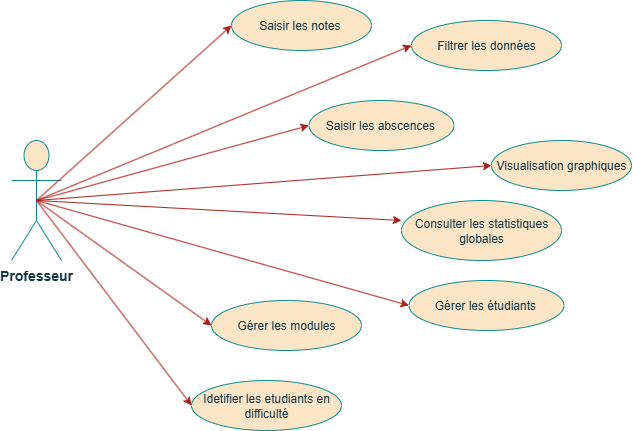

The diagram above was exported from draw.io. Its source (the exported page's mxGraphModel, read from the mxfile embedded in the PNG):
<mxGraphModel dx="1869" dy="570" grid="1" gridSize="10" guides="1" tooltips="1" connect="1" arrows="1" fold="1" page="1" pageScale="1" pageWidth="827" pageHeight="1169" math="0" shadow="0">
  <root>
    <mxCell id="0" />
    <mxCell id="1" parent="0" />
    <mxCell id="ySHdX_pTogBx1V2lcLvp-1" value="Professeur" style="shape=umlActor;verticalLabelPosition=bottom;verticalAlign=top;outlineConnect=0;fontColor=#143642;labelBackgroundColor=none;fillColor=#FAE5C7;strokeColor=#0F8B8D;fontStyle=1;fontSize=14;" vertex="1" parent="1">
      <mxGeometry x="10" y="200" width="50" height="120" as="geometry" />
    </mxCell>
    <mxCell id="ySHdX_pTogBx1V2lcLvp-4" value="Saisir les notes&amp;nbsp;" style="ellipse;whiteSpace=wrap;html=1;labelBackgroundColor=none;fillColor=#FAE5C7;strokeColor=#0F8B8D;fontColor=#143642;" vertex="1" parent="1">
      <mxGeometry x="230" y="60" width="140" height="50" as="geometry" />
    </mxCell>
    <mxCell id="ySHdX_pTogBx1V2lcLvp-5" value="Saisir les abscences&amp;nbsp;" style="ellipse;whiteSpace=wrap;html=1;labelBackgroundColor=none;fillColor=#FAE5C7;strokeColor=#0F8B8D;fontColor=#143642;" vertex="1" parent="1">
      <mxGeometry x="307.5" y="160" width="145" height="50" as="geometry" />
    </mxCell>
    <mxCell id="ySHdX_pTogBx1V2lcLvp-6" value="Gérer les modules" style="ellipse;whiteSpace=wrap;html=1;labelBackgroundColor=none;fillColor=#FAE5C7;strokeColor=#0F8B8D;fontColor=#143642;" vertex="1" parent="1">
      <mxGeometry x="210" y="360" width="150" height="50" as="geometry" />
    </mxCell>
    <mxCell id="ySHdX_pTogBx1V2lcLvp-7" value="Consulter les statistiques globales" style="ellipse;whiteSpace=wrap;html=1;labelBackgroundColor=none;fillColor=#FAE5C7;strokeColor=#0F8B8D;fontColor=#143642;" vertex="1" parent="1">
      <mxGeometry x="400" y="260" width="160" height="60" as="geometry" />
    </mxCell>
    <mxCell id="ySHdX_pTogBx1V2lcLvp-8" value="Visualisation graphiques" style="ellipse;whiteSpace=wrap;html=1;labelBackgroundColor=none;fillColor=#FAE5C7;strokeColor=#0F8B8D;fontColor=#143642;" vertex="1" parent="1">
      <mxGeometry x="490" y="200" width="140" height="50" as="geometry" />
    </mxCell>
    <mxCell id="ySHdX_pTogBx1V2lcLvp-9" value="Filtrer les données" style="ellipse;whiteSpace=wrap;html=1;labelBackgroundColor=none;fillColor=#FAE5C7;strokeColor=#0F8B8D;fontColor=#143642;" vertex="1" parent="1">
      <mxGeometry x="410" y="80" width="150" height="50" as="geometry" />
    </mxCell>
    <mxCell id="ySHdX_pTogBx1V2lcLvp-10" value="Idetifier les etudiants en difficulté" style="ellipse;whiteSpace=wrap;html=1;labelBackgroundColor=none;fillColor=#FAE5C7;strokeColor=#0F8B8D;fontColor=#143642;" vertex="1" parent="1">
      <mxGeometry x="190" y="440" width="150" height="50" as="geometry" />
    </mxCell>
    <mxCell id="ySHdX_pTogBx1V2lcLvp-11" value="Gérer les étudiants&amp;nbsp;" style="ellipse;whiteSpace=wrap;html=1;labelBackgroundColor=none;fillColor=#FAE5C7;strokeColor=#0F8B8D;fontColor=#143642;" vertex="1" parent="1">
      <mxGeometry x="407.5" y="340" width="155" height="50" as="geometry" />
    </mxCell>
    <mxCell id="ySHdX_pTogBx1V2lcLvp-12" value="" style="endArrow=classic;html=1;rounded=0;entryX=0;entryY=0.5;entryDx=0;entryDy=0;exitX=0.5;exitY=0.5;exitDx=0;exitDy=0;exitPerimeter=0;labelBackgroundColor=none;strokeColor=#A8201A;fontColor=default;" edge="1" parent="1" source="ySHdX_pTogBx1V2lcLvp-1" target="ySHdX_pTogBx1V2lcLvp-4">
      <mxGeometry width="50" height="50" relative="1" as="geometry">
        <mxPoint x="430" y="180" as="sourcePoint" />
        <mxPoint x="510" y="130" as="targetPoint" />
      </mxGeometry>
    </mxCell>
    <mxCell id="ySHdX_pTogBx1V2lcLvp-13" value="" style="endArrow=classic;html=1;rounded=0;entryX=0;entryY=0.5;entryDx=0;entryDy=0;exitX=0.5;exitY=0.5;exitDx=0;exitDy=0;exitPerimeter=0;labelBackgroundColor=none;strokeColor=#A8201A;fontColor=default;" edge="1" parent="1" source="ySHdX_pTogBx1V2lcLvp-1" target="ySHdX_pTogBx1V2lcLvp-5">
      <mxGeometry width="50" height="50" relative="1" as="geometry">
        <mxPoint x="430" y="240" as="sourcePoint" />
        <mxPoint x="305" y="215" as="targetPoint" />
      </mxGeometry>
    </mxCell>
    <mxCell id="ySHdX_pTogBx1V2lcLvp-14" value="" style="endArrow=classic;html=1;rounded=0;entryX=0;entryY=0.5;entryDx=0;entryDy=0;exitX=0.5;exitY=0.5;exitDx=0;exitDy=0;exitPerimeter=0;labelBackgroundColor=none;strokeColor=#A8201A;fontColor=default;" edge="1" parent="1" source="ySHdX_pTogBx1V2lcLvp-1" target="ySHdX_pTogBx1V2lcLvp-6">
      <mxGeometry width="50" height="50" relative="1" as="geometry">
        <mxPoint x="460" y="240" as="sourcePoint" />
        <mxPoint x="307.5" y="330" as="targetPoint" />
      </mxGeometry>
    </mxCell>
    <mxCell id="ySHdX_pTogBx1V2lcLvp-15" value="" style="endArrow=classic;html=1;rounded=0;entryX=0;entryY=0.5;entryDx=0;entryDy=0;exitX=0.5;exitY=0.5;exitDx=0;exitDy=0;exitPerimeter=0;labelBackgroundColor=none;strokeColor=#A8201A;fontColor=default;" edge="1" parent="1" source="ySHdX_pTogBx1V2lcLvp-1" target="ySHdX_pTogBx1V2lcLvp-10">
      <mxGeometry width="50" height="50" relative="1" as="geometry">
        <mxPoint x="437.5" y="535" as="sourcePoint" />
        <mxPoint x="307.5" y="450" as="targetPoint" />
      </mxGeometry>
    </mxCell>
    <mxCell id="ySHdX_pTogBx1V2lcLvp-16" value="" style="endArrow=classic;html=1;rounded=0;entryX=0;entryY=0.5;entryDx=0;entryDy=0;exitX=0.5;exitY=0.5;exitDx=0;exitDy=0;exitPerimeter=0;labelBackgroundColor=none;strokeColor=#A8201A;fontColor=default;" edge="1" parent="1" source="ySHdX_pTogBx1V2lcLvp-1" target="ySHdX_pTogBx1V2lcLvp-9">
      <mxGeometry width="50" height="50" relative="1" as="geometry">
        <mxPoint x="745" y="190" as="sourcePoint" />
        <mxPoint x="615" y="105" as="targetPoint" />
      </mxGeometry>
    </mxCell>
    <mxCell id="ySHdX_pTogBx1V2lcLvp-17" value="" style="endArrow=classic;html=1;rounded=0;entryX=0;entryY=0.5;entryDx=0;entryDy=0;exitX=0.5;exitY=0.5;exitDx=0;exitDy=0;exitPerimeter=0;labelBackgroundColor=none;strokeColor=#A8201A;fontColor=default;" edge="1" parent="1" source="ySHdX_pTogBx1V2lcLvp-1" target="ySHdX_pTogBx1V2lcLvp-8">
      <mxGeometry width="50" height="50" relative="1" as="geometry">
        <mxPoint x="630" y="485" as="sourcePoint" />
        <mxPoint x="500" y="400" as="targetPoint" />
      </mxGeometry>
    </mxCell>
    <mxCell id="ySHdX_pTogBx1V2lcLvp-18" value="" style="endArrow=classic;html=1;rounded=0;exitX=0.5;exitY=0.5;exitDx=0;exitDy=0;exitPerimeter=0;labelBackgroundColor=none;strokeColor=#A8201A;fontColor=default;" edge="1" parent="1" source="ySHdX_pTogBx1V2lcLvp-1">
      <mxGeometry width="50" height="50" relative="1" as="geometry">
        <mxPoint x="470" y="240" as="sourcePoint" />
        <mxPoint x="400" y="280" as="targetPoint" />
      </mxGeometry>
    </mxCell>
    <mxCell id="ySHdX_pTogBx1V2lcLvp-19" value="" style="endArrow=classic;html=1;rounded=0;exitX=0.5;exitY=0.5;exitDx=0;exitDy=0;exitPerimeter=0;entryX=0;entryY=0.5;entryDx=0;entryDy=0;labelBackgroundColor=none;strokeColor=#A8201A;fontColor=default;" edge="1" parent="1" source="ySHdX_pTogBx1V2lcLvp-1" target="ySHdX_pTogBx1V2lcLvp-11">
      <mxGeometry width="50" height="50" relative="1" as="geometry">
        <mxPoint x="690" y="485" as="sourcePoint" />
        <mxPoint x="520" y="390" as="targetPoint" />
      </mxGeometry>
    </mxCell>
  </root>
</mxGraphModel>